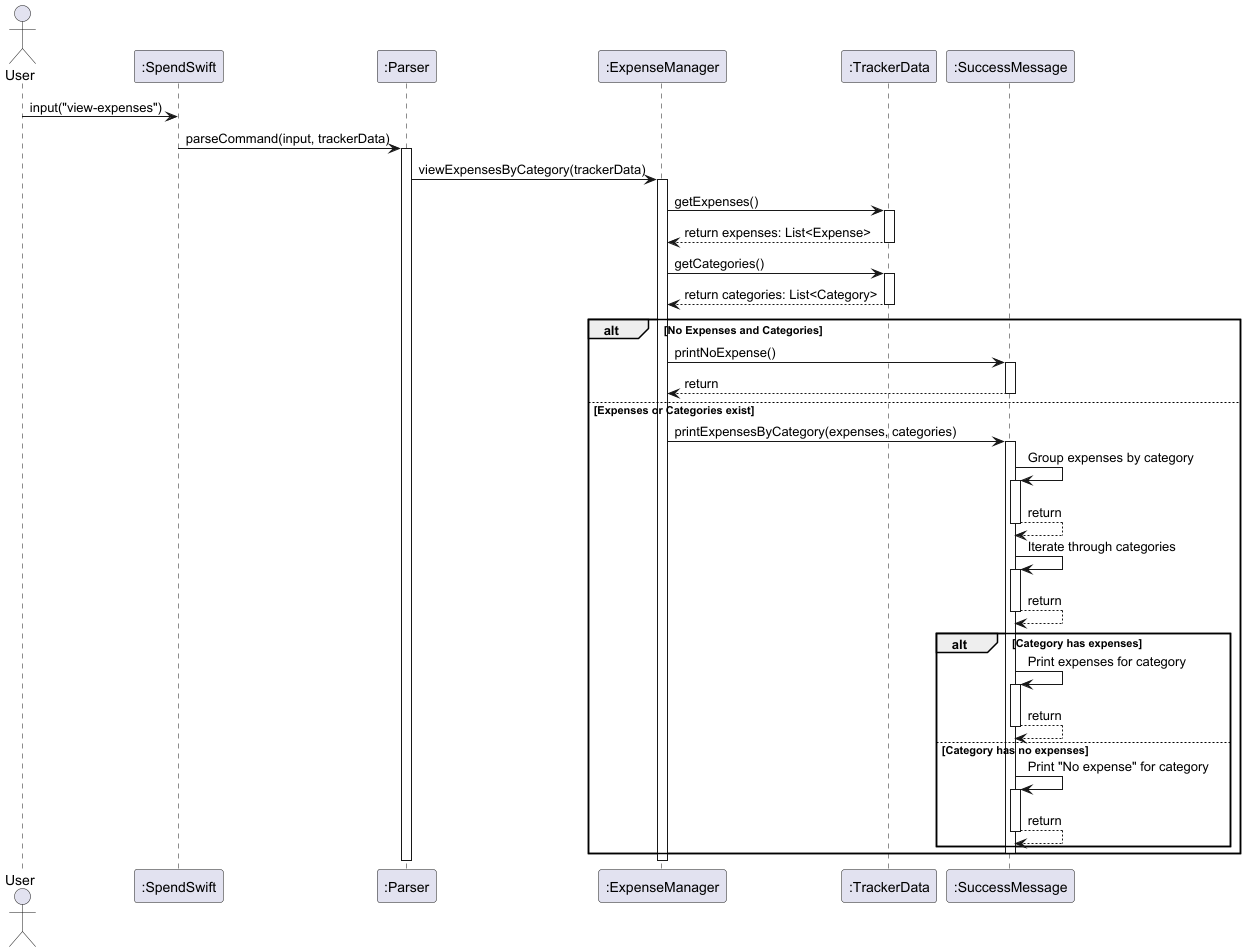

The diagram above was rendered by PlantUML. Its source (embedded in the PNG):
@startuml
actor User
participant ":SpendSwift" as SpendSwift
participant ":Parser" as Parser
participant ":ExpenseManager" as ExpenseManager
participant ":TrackerData" as TrackerData
participant ":SuccessMessage" as SuccessMessage

User -> SpendSwift : input("view-expenses")
SpendSwift -> Parser : parseCommand(input, trackerData)

activate Parser
Parser -> ExpenseManager : viewExpensesByCategory(trackerData)

activate ExpenseManager
ExpenseManager -> TrackerData : getExpenses()
activate TrackerData
TrackerData --> ExpenseManager : return expenses: List<Expense>
deactivate TrackerData
ExpenseManager -> TrackerData : getCategories()
activate TrackerData
TrackerData --> ExpenseManager : return categories: List<Category>
deactivate TrackerData

alt No Expenses and Categories
    ExpenseManager -> SuccessMessage : printNoExpense()
    activate SuccessMessage
    SuccessMessage --> ExpenseManager : return
    deactivate SuccessMessage
else Expenses or Categories exist
    ExpenseManager -> SuccessMessage : printExpensesByCategory(expenses, categories)

    activate SuccessMessage
    SuccessMessage -> SuccessMessage : Group expenses by category
    activate SuccessMessage
        SuccessMessage --> SuccessMessage : return
        deactivate SuccessMessage
    SuccessMessage -> SuccessMessage : Iterate through categories
    activate SuccessMessage
        SuccessMessage --> SuccessMessage : return
        deactivate SuccessMessage
    alt Category has expenses
        SuccessMessage -> SuccessMessage : Print expenses for category
        activate SuccessMessage
        SuccessMessage --> SuccessMessage : return
        deactivate SuccessMessage
    else Category has no expenses
        SuccessMessage -> SuccessMessage : Print "No expense" for category
        activate SuccessMessage
        SuccessMessage --> SuccessMessage : return
        deactivate SuccessMessage
    end
    deactivate SuccessMessage
end
deactivate ExpenseManager
deactivate Parser

@enduml